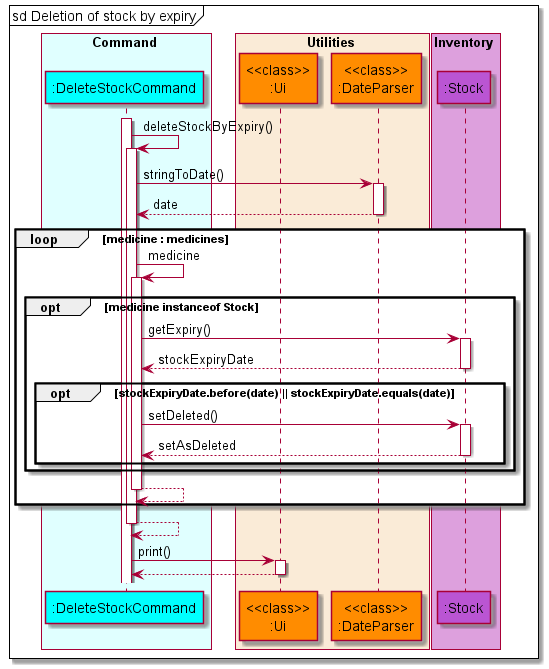

The diagram above was rendered by PlantUML. Its source (embedded in the PNG):
@startuml DeleteStockSequenceDiagram
'https://plantuml.com/sequence-diagram

!include style.puml

box Command COLOR_COMMAND_BOX
    participant ":DeleteStockCommand" as deleteStock COLOR_COMMAND
end box

box Utilities COLOR_UTILITIES_BOX
    participant "<<class>>\n:Ui" as ui COLOR_UTILITIES
    participant "<<class>>\n:DateParser" as dateParser COLOR_UTILITIES
end box

box Inventory COLOR_INVENTORY_BOX
    participant ":Stock" as stock COLOR_INVENTORY
end box

autoactivate on
mainFrame sd Deletion of stock by expiry
activate deleteStock
deleteStock -> deleteStock: deleteStockByExpiry()
deleteStock -> dateParser : stringToDate()
deleteStock <-- dateParser : date
loop medicine : medicines
    deleteStock -> deleteStock : medicine
    opt medicine instanceof Stock
        deleteStock -> stock : getExpiry()
        deleteStock <-- stock : stockExpiryDate
        opt stockExpiryDate.before(date) || stockExpiryDate.equals(date)
            deleteStock -> stock : setDeleted()
            deleteStock <-- stock : setAsDeleted
        end
    end
    deleteStock --> deleteStock
end
deleteStock --> deleteStock
deleteStock -> ui : print()
deleteStock <-- ui
@enduml